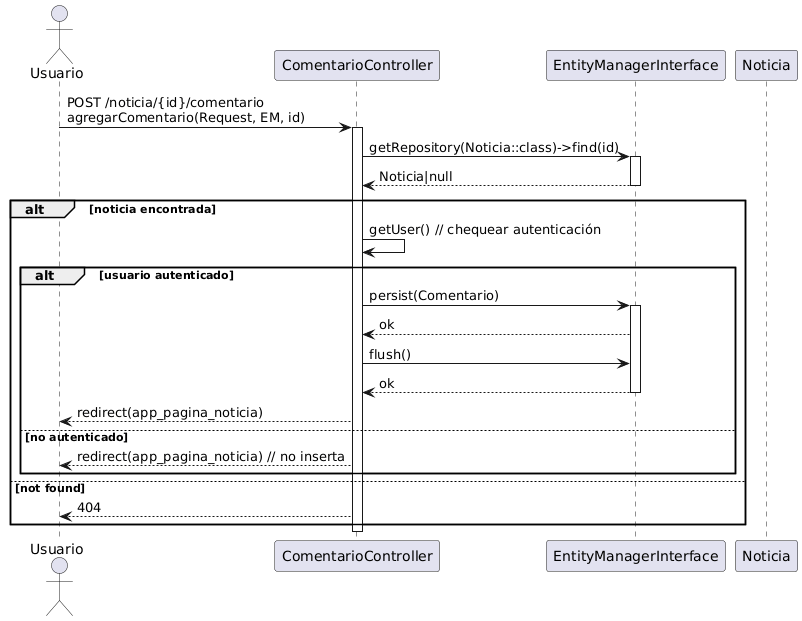

The diagram above was rendered by PlantUML. Its source (embedded in the PNG):
@startuml
actor Usuario
participant "ComentarioController" as ComentarioController
participant "EntityManagerInterface" as EM
participant "Noticia" as NoticiaEntity

Usuario -> ComentarioController : POST /noticia/{id}/comentario\nagregarComentario(Request, EM, id)
activate ComentarioController
ComentarioController -> EM : getRepository(Noticia::class)->find(id)
activate EM
EM --> ComentarioController : Noticia|null
deactivate EM
alt noticia encontrada
ComentarioController -> ComentarioController : getUser() // chequear autenticación
alt usuario autenticado
ComentarioController -> EM : persist(Comentario)
activate EM
EM --> ComentarioController : ok
ComentarioController -> EM : flush()
EM --> ComentarioController : ok
deactivate EM
ComentarioController --> Usuario : redirect(app_pagina_noticia)
else no autenticado
ComentarioController --> Usuario : redirect(app_pagina_noticia) // no inserta
end
else not found
ComentarioController --> Usuario : 404
end
deactivate ComentarioController
@enduml